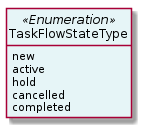

The diagram above was rendered by PlantUML. Its source (embedded in the PNG):
@startuml
hide circle
hide methods
hide stereotype
show <<Enumeration>> stereotype
skinparam class {
   BackgroundColor<<Enumeration>> #E6F5F7
   BackgroundColor<<Ref>> #FFFFE0
   BackgroundColor<<Pivot>> #FFFFFFF
   BackgroundColor<<SimpleType>> #E2F0DA
   BackgroundColor #FCF2E3
}

class TaskFlowStateType <<Enumeration>> {
    new
    active
    hold
    cancelled
    completed
}


@enduml